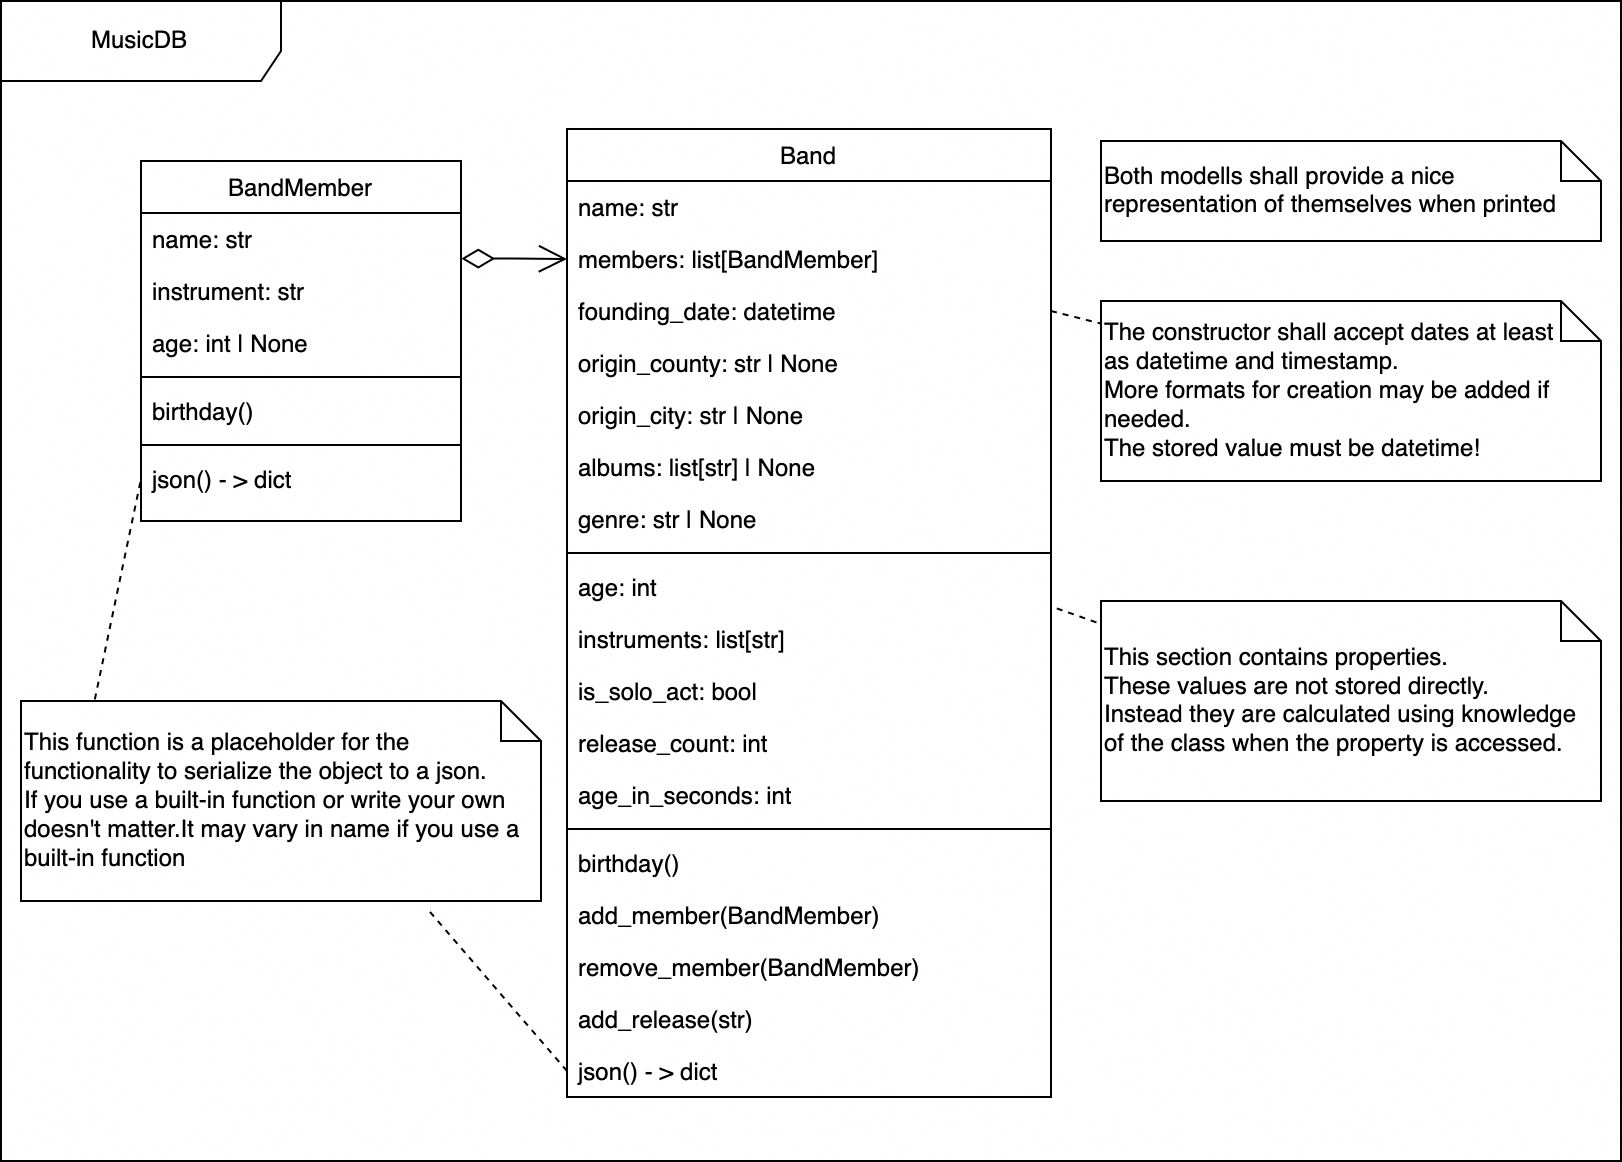

The diagram above was exported from draw.io. Its source (the exported page's mxGraphModel, read from the mxfile embedded in the PNG):
<mxGraphModel dx="1119" dy="848" grid="1" gridSize="10" guides="1" tooltips="1" connect="1" arrows="1" fold="1" page="1" pageScale="1" pageWidth="827" pageHeight="1169" math="0" shadow="0">
  <root>
    <mxCell id="WIyWlLk6GJQsqaUBKTNV-0" />
    <mxCell id="WIyWlLk6GJQsqaUBKTNV-1" parent="WIyWlLk6GJQsqaUBKTNV-0" />
    <mxCell id="zkfFHV4jXpPFQw0GAbJ--0" value="BandMember" style="swimlane;fontStyle=0;align=center;verticalAlign=top;childLayout=stackLayout;horizontal=1;startSize=26;horizontalStack=0;resizeParent=1;resizeLast=0;collapsible=1;marginBottom=0;rounded=0;shadow=0;strokeWidth=1;" parent="WIyWlLk6GJQsqaUBKTNV-1" vertex="1">
      <mxGeometry x="80" y="110" width="160" height="180" as="geometry">
        <mxRectangle x="230" y="140" width="160" height="26" as="alternateBounds" />
      </mxGeometry>
    </mxCell>
    <mxCell id="zkfFHV4jXpPFQw0GAbJ--1" value="name: str" style="text;align=left;verticalAlign=top;spacingLeft=4;spacingRight=4;overflow=hidden;rotatable=0;points=[[0,0.5],[1,0.5]];portConstraint=eastwest;" parent="zkfFHV4jXpPFQw0GAbJ--0" vertex="1">
      <mxGeometry y="26" width="160" height="26" as="geometry" />
    </mxCell>
    <mxCell id="zkfFHV4jXpPFQw0GAbJ--2" value="instrument: str" style="text;align=left;verticalAlign=top;spacingLeft=4;spacingRight=4;overflow=hidden;rotatable=0;points=[[0,0.5],[1,0.5]];portConstraint=eastwest;rounded=0;shadow=0;html=0;" parent="zkfFHV4jXpPFQw0GAbJ--0" vertex="1">
      <mxGeometry y="52" width="160" height="26" as="geometry" />
    </mxCell>
    <mxCell id="zkfFHV4jXpPFQw0GAbJ--3" value="age: int | None" style="text;align=left;verticalAlign=top;spacingLeft=4;spacingRight=4;overflow=hidden;rotatable=0;points=[[0,0.5],[1,0.5]];portConstraint=eastwest;rounded=0;shadow=0;html=0;" parent="zkfFHV4jXpPFQw0GAbJ--0" vertex="1">
      <mxGeometry y="78" width="160" height="26" as="geometry" />
    </mxCell>
    <mxCell id="zkfFHV4jXpPFQw0GAbJ--4" value="" style="line;html=1;strokeWidth=1;align=left;verticalAlign=middle;spacingTop=-1;spacingLeft=3;spacingRight=3;rotatable=0;labelPosition=right;points=[];portConstraint=eastwest;" parent="zkfFHV4jXpPFQw0GAbJ--0" vertex="1">
      <mxGeometry y="104" width="160" height="8" as="geometry" />
    </mxCell>
    <mxCell id="zkfFHV4jXpPFQw0GAbJ--5" value="birthday()" style="text;align=left;verticalAlign=top;spacingLeft=4;spacingRight=4;overflow=hidden;rotatable=0;points=[[0,0.5],[1,0.5]];portConstraint=eastwest;" parent="zkfFHV4jXpPFQw0GAbJ--0" vertex="1">
      <mxGeometry y="112" width="160" height="26" as="geometry" />
    </mxCell>
    <mxCell id="9tpltXl-2P5C-t71ahy8-29" value="" style="line;html=1;strokeWidth=1;align=left;verticalAlign=middle;spacingTop=-1;spacingLeft=3;spacingRight=3;rotatable=0;labelPosition=right;points=[];portConstraint=eastwest;" vertex="1" parent="zkfFHV4jXpPFQw0GAbJ--0">
      <mxGeometry y="138" width="160" height="8" as="geometry" />
    </mxCell>
    <mxCell id="9tpltXl-2P5C-t71ahy8-28" value="json() - &gt; dict" style="text;align=left;verticalAlign=top;spacingLeft=4;spacingRight=4;overflow=hidden;rotatable=0;points=[[0,0.5],[1,0.5]];portConstraint=eastwest;" vertex="1" parent="zkfFHV4jXpPFQw0GAbJ--0">
      <mxGeometry y="146" width="160" height="26" as="geometry" />
    </mxCell>
    <mxCell id="zkfFHV4jXpPFQw0GAbJ--17" value="Band" style="swimlane;fontStyle=0;align=center;verticalAlign=top;childLayout=stackLayout;horizontal=1;startSize=26;horizontalStack=0;resizeParent=1;resizeLast=0;collapsible=1;marginBottom=0;rounded=0;shadow=0;strokeWidth=1;" parent="WIyWlLk6GJQsqaUBKTNV-1" vertex="1">
      <mxGeometry x="293" y="94" width="242" height="484" as="geometry">
        <mxRectangle x="550" y="140" width="160" height="26" as="alternateBounds" />
      </mxGeometry>
    </mxCell>
    <mxCell id="zkfFHV4jXpPFQw0GAbJ--18" value="name: str" style="text;align=left;verticalAlign=top;spacingLeft=4;spacingRight=4;overflow=hidden;rotatable=0;points=[[0,0.5],[1,0.5]];portConstraint=eastwest;" parent="zkfFHV4jXpPFQw0GAbJ--17" vertex="1">
      <mxGeometry y="26" width="242" height="26" as="geometry" />
    </mxCell>
    <mxCell id="zkfFHV4jXpPFQw0GAbJ--19" value="members: list[BandMember]" style="text;align=left;verticalAlign=top;spacingLeft=4;spacingRight=4;overflow=hidden;rotatable=0;points=[[0,0.5],[1,0.5]];portConstraint=eastwest;rounded=0;shadow=0;html=0;" parent="zkfFHV4jXpPFQw0GAbJ--17" vertex="1">
      <mxGeometry y="52" width="242" height="26" as="geometry" />
    </mxCell>
    <mxCell id="zkfFHV4jXpPFQw0GAbJ--20" value="founding_date: datetime" style="text;align=left;verticalAlign=top;spacingLeft=4;spacingRight=4;overflow=hidden;rotatable=0;points=[[0,0.5],[1,0.5]];portConstraint=eastwest;rounded=0;shadow=0;html=0;" parent="zkfFHV4jXpPFQw0GAbJ--17" vertex="1">
      <mxGeometry y="78" width="242" height="26" as="geometry" />
    </mxCell>
    <mxCell id="zkfFHV4jXpPFQw0GAbJ--21" value="origin_county: str | None" style="text;align=left;verticalAlign=top;spacingLeft=4;spacingRight=4;overflow=hidden;rotatable=0;points=[[0,0.5],[1,0.5]];portConstraint=eastwest;rounded=0;shadow=0;html=0;" parent="zkfFHV4jXpPFQw0GAbJ--17" vertex="1">
      <mxGeometry y="104" width="242" height="26" as="geometry" />
    </mxCell>
    <mxCell id="zkfFHV4jXpPFQw0GAbJ--22" value="origin_city: str | None" style="text;align=left;verticalAlign=top;spacingLeft=4;spacingRight=4;overflow=hidden;rotatable=0;points=[[0,0.5],[1,0.5]];portConstraint=eastwest;rounded=0;shadow=0;html=0;" parent="zkfFHV4jXpPFQw0GAbJ--17" vertex="1">
      <mxGeometry y="130" width="242" height="26" as="geometry" />
    </mxCell>
    <mxCell id="9tpltXl-2P5C-t71ahy8-15" value="albums: list[str] | None" style="text;align=left;verticalAlign=top;spacingLeft=4;spacingRight=4;overflow=hidden;rotatable=0;points=[[0,0.5],[1,0.5]];portConstraint=eastwest;rounded=0;shadow=0;html=0;" vertex="1" parent="zkfFHV4jXpPFQw0GAbJ--17">
      <mxGeometry y="156" width="242" height="26" as="geometry" />
    </mxCell>
    <mxCell id="9tpltXl-2P5C-t71ahy8-26" value="genre: str | None" style="text;align=left;verticalAlign=top;spacingLeft=4;spacingRight=4;overflow=hidden;rotatable=0;points=[[0,0.5],[1,0.5]];portConstraint=eastwest;rounded=0;shadow=0;html=0;" vertex="1" parent="zkfFHV4jXpPFQw0GAbJ--17">
      <mxGeometry y="182" width="242" height="26" as="geometry" />
    </mxCell>
    <mxCell id="zkfFHV4jXpPFQw0GAbJ--23" value="" style="line;html=1;strokeWidth=1;align=left;verticalAlign=middle;spacingTop=-1;spacingLeft=3;spacingRight=3;rotatable=0;labelPosition=right;points=[];portConstraint=eastwest;" parent="zkfFHV4jXpPFQw0GAbJ--17" vertex="1">
      <mxGeometry y="208" width="242" height="8" as="geometry" />
    </mxCell>
    <mxCell id="9tpltXl-2P5C-t71ahy8-0" value="age: int" style="text;align=left;verticalAlign=top;spacingLeft=4;spacingRight=4;overflow=hidden;rotatable=0;points=[[0,0.5],[1,0.5]];portConstraint=eastwest;" vertex="1" parent="zkfFHV4jXpPFQw0GAbJ--17">
      <mxGeometry y="216" width="242" height="26" as="geometry" />
    </mxCell>
    <mxCell id="9tpltXl-2P5C-t71ahy8-3" value="instruments: list[str]" style="text;align=left;verticalAlign=top;spacingLeft=4;spacingRight=4;overflow=hidden;rotatable=0;points=[[0,0.5],[1,0.5]];portConstraint=eastwest;" vertex="1" parent="zkfFHV4jXpPFQw0GAbJ--17">
      <mxGeometry y="242" width="242" height="26" as="geometry" />
    </mxCell>
    <mxCell id="9tpltXl-2P5C-t71ahy8-4" value="is_solo_act: bool" style="text;align=left;verticalAlign=top;spacingLeft=4;spacingRight=4;overflow=hidden;rotatable=0;points=[[0,0.5],[1,0.5]];portConstraint=eastwest;" vertex="1" parent="zkfFHV4jXpPFQw0GAbJ--17">
      <mxGeometry y="268" width="242" height="26" as="geometry" />
    </mxCell>
    <mxCell id="9tpltXl-2P5C-t71ahy8-16" value="release_count: int" style="text;align=left;verticalAlign=top;spacingLeft=4;spacingRight=4;overflow=hidden;rotatable=0;points=[[0,0.5],[1,0.5]];portConstraint=eastwest;" vertex="1" parent="zkfFHV4jXpPFQw0GAbJ--17">
      <mxGeometry y="294" width="242" height="26" as="geometry" />
    </mxCell>
    <mxCell id="9tpltXl-2P5C-t71ahy8-27" value="age_in_seconds: int" style="text;align=left;verticalAlign=top;spacingLeft=4;spacingRight=4;overflow=hidden;rotatable=0;points=[[0,0.5],[1,0.5]];portConstraint=eastwest;" vertex="1" parent="zkfFHV4jXpPFQw0GAbJ--17">
      <mxGeometry y="320" width="242" height="26" as="geometry" />
    </mxCell>
    <mxCell id="9tpltXl-2P5C-t71ahy8-17" value="" style="line;html=1;strokeWidth=1;align=left;verticalAlign=middle;spacingTop=-1;spacingLeft=3;spacingRight=3;rotatable=0;labelPosition=right;points=[];portConstraint=eastwest;" vertex="1" parent="zkfFHV4jXpPFQw0GAbJ--17">
      <mxGeometry y="346" width="242" height="8" as="geometry" />
    </mxCell>
    <mxCell id="9tpltXl-2P5C-t71ahy8-18" value="birthday()" style="text;align=left;verticalAlign=top;spacingLeft=4;spacingRight=4;overflow=hidden;rotatable=0;points=[[0,0.5],[1,0.5]];portConstraint=eastwest;" vertex="1" parent="zkfFHV4jXpPFQw0GAbJ--17">
      <mxGeometry y="354" width="242" height="26" as="geometry" />
    </mxCell>
    <mxCell id="9tpltXl-2P5C-t71ahy8-20" value="add_member(BandMember)" style="text;align=left;verticalAlign=top;spacingLeft=4;spacingRight=4;overflow=hidden;rotatable=0;points=[[0,0.5],[1,0.5]];portConstraint=eastwest;" vertex="1" parent="zkfFHV4jXpPFQw0GAbJ--17">
      <mxGeometry y="380" width="242" height="26" as="geometry" />
    </mxCell>
    <mxCell id="9tpltXl-2P5C-t71ahy8-31" value="remove_member(BandMember)" style="text;align=left;verticalAlign=top;spacingLeft=4;spacingRight=4;overflow=hidden;rotatable=0;points=[[0,0.5],[1,0.5]];portConstraint=eastwest;" vertex="1" parent="zkfFHV4jXpPFQw0GAbJ--17">
      <mxGeometry y="406" width="242" height="26" as="geometry" />
    </mxCell>
    <mxCell id="9tpltXl-2P5C-t71ahy8-19" value="add_release(str)" style="text;align=left;verticalAlign=top;spacingLeft=4;spacingRight=4;overflow=hidden;rotatable=0;points=[[0,0.5],[1,0.5]];portConstraint=eastwest;" vertex="1" parent="zkfFHV4jXpPFQw0GAbJ--17">
      <mxGeometry y="432" width="242" height="26" as="geometry" />
    </mxCell>
    <mxCell id="9tpltXl-2P5C-t71ahy8-21" value="json() - &gt; dict" style="text;align=left;verticalAlign=top;spacingLeft=4;spacingRight=4;overflow=hidden;rotatable=0;points=[[0,0.5],[1,0.5]];portConstraint=eastwest;" vertex="1" parent="zkfFHV4jXpPFQw0GAbJ--17">
      <mxGeometry y="458" width="242" height="26" as="geometry" />
    </mxCell>
    <mxCell id="9tpltXl-2P5C-t71ahy8-1" value="&lt;div&gt;This section contains properties.&amp;nbsp;&lt;/div&gt;&lt;div&gt;These values are not stored directly.&lt;/div&gt;&lt;div&gt;Instead they are calculated using knowledge&amp;nbsp;&lt;/div&gt;&lt;div&gt;of the class when the property is accessed.&lt;/div&gt;" style="shape=note;size=20;whiteSpace=wrap;html=1;align=left;" vertex="1" parent="WIyWlLk6GJQsqaUBKTNV-1">
      <mxGeometry x="560" y="330" width="250" height="100" as="geometry" />
    </mxCell>
    <mxCell id="9tpltXl-2P5C-t71ahy8-2" value="" style="endArrow=none;dashed=1;html=1;rounded=0;entryX=-0.008;entryY=0.108;entryDx=0;entryDy=0;entryPerimeter=0;exitX=1.012;exitY=-0.088;exitDx=0;exitDy=0;exitPerimeter=0;" edge="1" parent="WIyWlLk6GJQsqaUBKTNV-1" source="9tpltXl-2P5C-t71ahy8-3" target="9tpltXl-2P5C-t71ahy8-1">
      <mxGeometry width="50" height="50" relative="1" as="geometry">
        <mxPoint x="510" y="500" as="sourcePoint" />
        <mxPoint x="560" y="450" as="targetPoint" />
      </mxGeometry>
    </mxCell>
    <mxCell id="9tpltXl-2P5C-t71ahy8-22" value="&lt;div&gt;This function is a placeholder for the functionality to serialize the object to a json.&lt;/div&gt;&lt;div&gt;If you use a built-in function or write your own doesn't matter.It may vary in name if you use a built-in function&lt;br&gt;&lt;/div&gt;" style="shape=note;size=20;whiteSpace=wrap;html=1;align=left;" vertex="1" parent="WIyWlLk6GJQsqaUBKTNV-1">
      <mxGeometry x="20" y="380" width="260" height="100" as="geometry" />
    </mxCell>
    <mxCell id="9tpltXl-2P5C-t71ahy8-23" value="" style="endArrow=none;dashed=1;html=1;rounded=0;entryX=0.786;entryY=1.053;entryDx=0;entryDy=0;entryPerimeter=0;exitX=0;exitY=0.5;exitDx=0;exitDy=0;" edge="1" parent="WIyWlLk6GJQsqaUBKTNV-1" target="9tpltXl-2P5C-t71ahy8-22" source="9tpltXl-2P5C-t71ahy8-21">
      <mxGeometry width="50" height="50" relative="1" as="geometry">
        <mxPoint x="-320.0000000000001" y="487.0000000000001" as="sourcePoint" />
        <mxPoint x="-36" y="640" as="targetPoint" />
      </mxGeometry>
    </mxCell>
    <mxCell id="9tpltXl-2P5C-t71ahy8-25" value="" style="endArrow=open;html=1;endSize=12;startArrow=diamondThin;startSize=14;startFill=0;edgeStyle=orthogonalEdgeStyle;align=left;verticalAlign=bottom;rounded=0;entryX=0;entryY=0.5;entryDx=0;entryDy=0;exitX=1.001;exitY=0.877;exitDx=0;exitDy=0;exitPerimeter=0;" edge="1" parent="WIyWlLk6GJQsqaUBKTNV-1" source="zkfFHV4jXpPFQw0GAbJ--1" target="zkfFHV4jXpPFQw0GAbJ--19">
      <mxGeometry x="-1" y="3" relative="1" as="geometry">
        <mxPoint x="180" y="160" as="sourcePoint" />
        <mxPoint x="270" y="160" as="targetPoint" />
      </mxGeometry>
    </mxCell>
    <mxCell id="9tpltXl-2P5C-t71ahy8-30" value="" style="endArrow=none;dashed=1;html=1;rounded=0;entryX=0;entryY=0.5;entryDx=0;entryDy=0;exitX=0.142;exitY=-0.008;exitDx=0;exitDy=0;exitPerimeter=0;" edge="1" parent="WIyWlLk6GJQsqaUBKTNV-1" source="9tpltXl-2P5C-t71ahy8-22" target="9tpltXl-2P5C-t71ahy8-28">
      <mxGeometry width="50" height="50" relative="1" as="geometry">
        <mxPoint x="200" y="310" as="sourcePoint" />
        <mxPoint x="250" y="260" as="targetPoint" />
      </mxGeometry>
    </mxCell>
    <mxCell id="9tpltXl-2P5C-t71ahy8-32" value="MusicDB" style="shape=umlFrame;whiteSpace=wrap;html=1;pointerEvents=0;width=140;height=40;" vertex="1" parent="WIyWlLk6GJQsqaUBKTNV-1">
      <mxGeometry x="10" y="30" width="810" height="580" as="geometry" />
    </mxCell>
    <mxCell id="9tpltXl-2P5C-t71ahy8-33" value="&lt;div&gt;The constructor shall accept dates at least&lt;/div&gt;&lt;div&gt;as datetime and timestamp.&lt;/div&gt;&lt;div&gt;More formats for creation may be added if needed.&lt;/div&gt;&lt;div&gt;The stored value must be datetime!&lt;/div&gt;" style="shape=note;size=20;whiteSpace=wrap;html=1;align=left;" vertex="1" parent="WIyWlLk6GJQsqaUBKTNV-1">
      <mxGeometry x="560" y="180" width="250" height="90" as="geometry" />
    </mxCell>
    <mxCell id="9tpltXl-2P5C-t71ahy8-34" value="" style="endArrow=none;dashed=1;html=1;rounded=0;entryX=0.002;entryY=0.127;entryDx=0;entryDy=0;entryPerimeter=0;exitX=1;exitY=0.5;exitDx=0;exitDy=0;" edge="1" parent="WIyWlLk6GJQsqaUBKTNV-1" source="zkfFHV4jXpPFQw0GAbJ--20" target="9tpltXl-2P5C-t71ahy8-33">
      <mxGeometry width="50" height="50" relative="1" as="geometry">
        <mxPoint x="560" y="270" as="sourcePoint" />
        <mxPoint x="610" y="220" as="targetPoint" />
      </mxGeometry>
    </mxCell>
    <mxCell id="9tpltXl-2P5C-t71ahy8-38" value="Both modells shall provide a nice representation of themselves when printed" style="shape=note;size=20;whiteSpace=wrap;html=1;align=left;" vertex="1" parent="WIyWlLk6GJQsqaUBKTNV-1">
      <mxGeometry x="560" y="100" width="250" height="50" as="geometry" />
    </mxCell>
  </root>
</mxGraphModel>